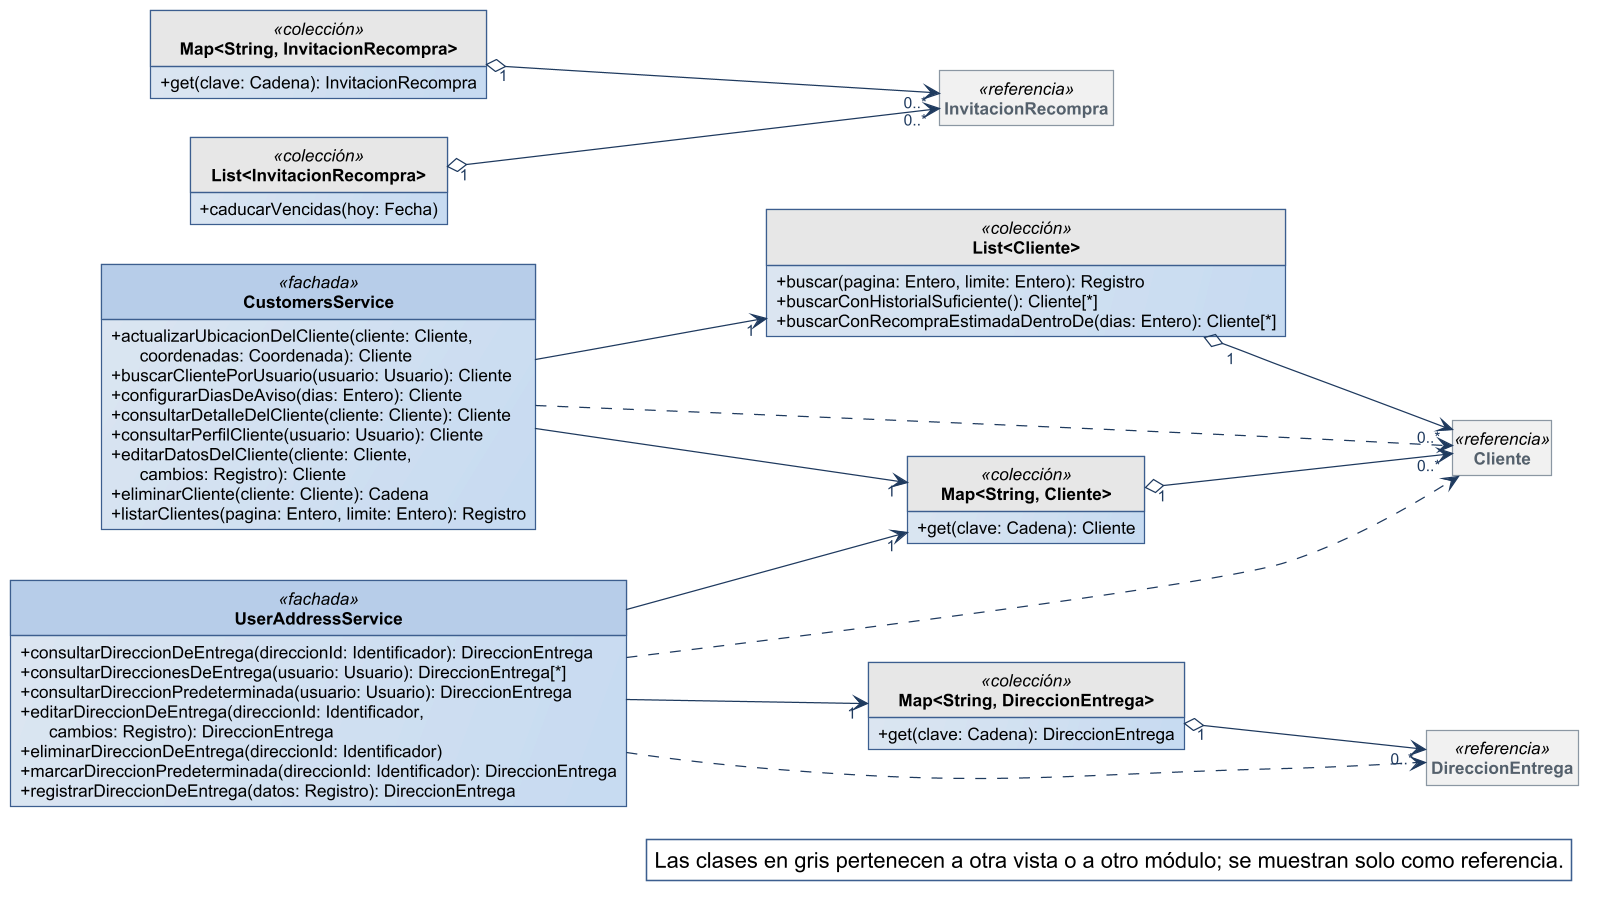

The diagram above was rendered by PlantUML. Its source (embedded in the PNG):
@startuml
!include ../estilo-vp.iuml
skinparam nodesep 40
skinparam ranksep 55
skinparam genericDisplay old
skinparam class<<referencia>> {
  BackgroundColor #F1F1F1
  BorderColor #8A97A3
  FontColor #55616C
}
skinparam class<<fachada>> {
  HeaderBackgroundColor #B7CDE8
}
skinparam class<<controlador>> {
  HeaderBackgroundColor #B7CDE8
}
skinparam class<<fabricación pura>> {
  HeaderBackgroundColor #E4ECF6
}
skinparam class<<colección>> {
  HeaderBackgroundColor #E6E6E6
}
skinparam class<<adaptador>> {
  HeaderBackgroundColor #D5E3F3
}
skinparam packageStyle rectangle
hide circle
hide empty members

left to right direction
skinparam nodesep 25
skinparam ranksep 90
class CustomersService <<fachada>> {
  + actualizarUbicacionDelCliente(cliente: Cliente,\n      coordenadas: Coordenada): Cliente
  + buscarClientePorUsuario(usuario: Usuario): Cliente
  + configurarDiasDeAviso(dias: Entero): Cliente
  + consultarDetalleDelCliente(cliente: Cliente): Cliente
  + consultarPerfilCliente(usuario: Usuario): Cliente
  + editarDatosDelCliente(cliente: Cliente,\n      cambios: Registro): Cliente
  + eliminarCliente(cliente: Cliente): Cadena
  + listarClientes(pagina: Entero, limite: Entero): Registro
}
class "Map<String, Cliente>" as Map_String_Cliente <<colección>> {
  + get(clave: Cadena): Cliente
}
class "List<Cliente>" as List_Cliente <<colección>> {
  + buscar(pagina: Entero, limite: Entero): Registro
  + buscarConHistorialSuficiente(): Cliente[*]
  + buscarConRecompraEstimadaDentroDe(dias: Entero): Cliente[*]
}
class "Map<String, InvitacionRecompra>" as Map_String_InvitacionRecompra <<colección>> {
  + get(clave: Cadena): InvitacionRecompra
}
class "List<InvitacionRecompra>" as List_InvitacionRecompra <<colección>> {
  + caducarVencidas(hoy: Fecha)
}
class UserAddressService <<fachada>> {
  + consultarDireccionDeEntrega(direccionId: Identificador): DireccionEntrega
  + consultarDireccionesDeEntrega(usuario: Usuario): DireccionEntrega[*]
  + consultarDireccionPredeterminada(usuario: Usuario): DireccionEntrega
  + editarDireccionDeEntrega(direccionId: Identificador,\n      cambios: Registro): DireccionEntrega
  + eliminarDireccionDeEntrega(direccionId: Identificador)
  + marcarDireccionPredeterminada(direccionId: Identificador): DireccionEntrega
  + registrarDireccionDeEntrega(datos: Registro): DireccionEntrega
}
class "Map<String, DireccionEntrega>" as Map_String_DireccionEntrega <<colección>> {
  + get(clave: Cadena): DireccionEntrega
}
class Cliente <<referencia>>
class InvitacionRecompra <<referencia>>
class DireccionEntrega <<referencia>>

Map_String_Cliente "1" o--> "0..*" Cliente
List_Cliente "1" o--> "0..*" Cliente
Map_String_InvitacionRecompra "1" o--> "0..*" InvitacionRecompra
List_InvitacionRecompra "1" o--> "0..*" InvitacionRecompra
Map_String_DireccionEntrega "1" o--> "0..*" DireccionEntrega
CustomersService --> "1" List_Cliente
CustomersService --> "1" Map_String_Cliente
UserAddressService --> "1" Map_String_Cliente
UserAddressService --> "1" Map_String_DireccionEntrega
CustomersService ..> Cliente
UserAddressService ..> Cliente
UserAddressService ..> DireccionEntrega

legend bottom right
  Las clases en gris pertenecen a otra vista o a otro módulo; se muestran solo como referencia.
endlegend
@enduml